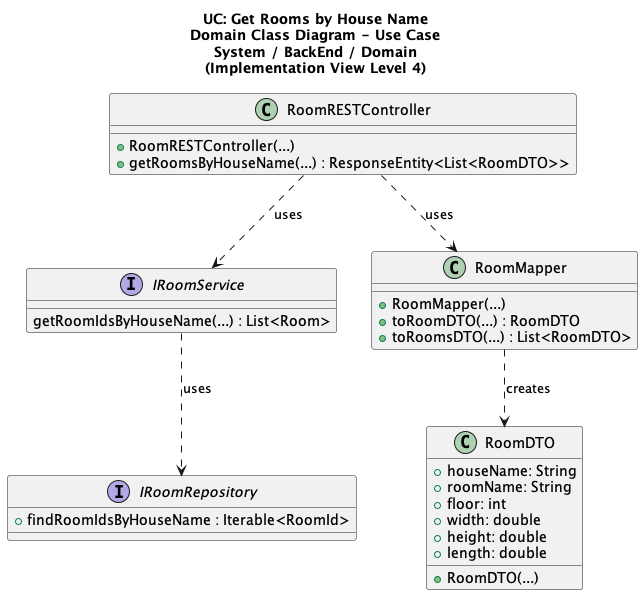

The diagram above was rendered by PlantUML. Its source (embedded in the PNG):
@startuml

title UC: Get Rooms by House Name\nDomain Class Diagram - Use Case\nSystem / BackEnd / Domain\n(Implementation View Level 4)

/'
As a User, I want to have a list of all rooms in the house in my Web App.
'/

class RoomRESTController{
+ RoomRESTController(...)
+ getRoomsByHouseName(...) : ResponseEntity<List<RoomDTO>>
}

interface IRoomService{
getRoomIdsByHouseName(...) : List<Room>
}

interface IRoomRepository {
+ findRoomIdsByHouseName : Iterable<RoomId>
}

class RoomMapper {
+ RoomMapper(...)
+ toRoomDTO(...) : RoomDTO
+ toRoomsDTO(...) : List<RoomDTO>
}

class RoomDTO {
+ houseName: String
+ roomName: String
+ floor: int
+ width: double
+ height: double
+ length: double
+ RoomDTO(...)
}

RoomRESTController ..> IRoomService : uses
IRoomService ..> IRoomRepository : uses
RoomRESTController ..> RoomMapper : uses
RoomMapper ..> RoomDTO : creates


@enduml